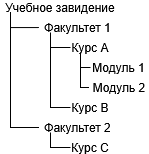

The diagram above was exported from draw.io. Its source (the exported page's mxGraphModel, read from the mxfile embedded in the PNG):
<mxGraphModel dx="1308" dy="1021" grid="1" gridSize="10" guides="1" tooltips="1" connect="1" arrows="1" fold="1" page="1" pageScale="1" pageWidth="827" pageHeight="1169" math="0" shadow="0">
  <root>
    <mxCell id="0" />
    <mxCell id="1" parent="0" />
    <mxCell id="sb5oQuooHPQhf_GdpGl--26" value="Учебное завидение" style="text;html=1;align=center;verticalAlign=middle;whiteSpace=wrap;rounded=0;" vertex="1" parent="1">
      <mxGeometry x="-420" y="120" width="120" height="10" as="geometry" />
    </mxCell>
    <mxCell id="sb5oQuooHPQhf_GdpGl--28" value="Факультет 1" style="text;html=1;align=center;verticalAlign=middle;whiteSpace=wrap;rounded=0;" vertex="1" parent="1">
      <mxGeometry x="-381.5" y="140" width="77" height="10" as="geometry" />
    </mxCell>
    <mxCell id="sb5oQuooHPQhf_GdpGl--29" value="Курс А" style="text;html=1;align=center;verticalAlign=middle;whiteSpace=wrap;rounded=0;" vertex="1" parent="1">
      <mxGeometry x="-350" y="160" width="40" height="10" as="geometry" />
    </mxCell>
    <mxCell id="sb5oQuooHPQhf_GdpGl--30" value="Модуль 1" style="text;html=1;align=center;verticalAlign=middle;whiteSpace=wrap;rounded=0;" vertex="1" parent="1">
      <mxGeometry x="-330" y="180" width="57" height="10" as="geometry" />
    </mxCell>
    <mxCell id="sb5oQuooHPQhf_GdpGl--31" value="Модуль 2" style="text;html=1;align=center;verticalAlign=middle;whiteSpace=wrap;rounded=0;" vertex="1" parent="1">
      <mxGeometry x="-331.5" y="200" width="60" height="10" as="geometry" />
    </mxCell>
    <mxCell id="sb5oQuooHPQhf_GdpGl--32" value="Курс C" style="text;html=1;align=center;verticalAlign=middle;whiteSpace=wrap;rounded=0;" vertex="1" parent="1">
      <mxGeometry x="-350" y="260" width="40" height="10" as="geometry" />
    </mxCell>
    <mxCell id="sb5oQuooHPQhf_GdpGl--33" value="Факультет 2" style="text;html=1;align=center;verticalAlign=middle;whiteSpace=wrap;rounded=0;" vertex="1" parent="1">
      <mxGeometry x="-381.5" y="240" width="77" height="10" as="geometry" />
    </mxCell>
    <mxCell id="sb5oQuooHPQhf_GdpGl--34" value="Курс B" style="text;html=1;align=center;verticalAlign=middle;whiteSpace=wrap;rounded=0;" vertex="1" parent="1">
      <mxGeometry x="-350" y="220" width="40" height="10" as="geometry" />
    </mxCell>
    <mxCell id="sb5oQuooHPQhf_GdpGl--39" value="" style="endArrow=none;html=1;rounded=0;edgeStyle=elbowEdgeStyle;elbow=vertical;exitX=0.084;exitY=1.068;exitDx=0;exitDy=0;exitPerimeter=0;entryX=0;entryY=0.5;entryDx=0;entryDy=0;" edge="1" parent="1" source="sb5oQuooHPQhf_GdpGl--26" target="sb5oQuooHPQhf_GdpGl--28">
      <mxGeometry width="50" height="50" relative="1" as="geometry">
        <mxPoint x="-410" y="150" as="sourcePoint" />
        <mxPoint x="-390" y="160" as="targetPoint" />
        <Array as="points">
          <mxPoint x="-400" y="145" />
        </Array>
      </mxGeometry>
    </mxCell>
    <mxCell id="sb5oQuooHPQhf_GdpGl--40" value="" style="endArrow=none;html=1;rounded=0;edgeStyle=elbowEdgeStyle;elbow=vertical;entryX=0;entryY=0.5;entryDx=0;entryDy=0;" edge="1" parent="1" target="sb5oQuooHPQhf_GdpGl--33">
      <mxGeometry width="50" height="50" relative="1" as="geometry">
        <mxPoint x="-410" y="130" as="sourcePoint" />
        <mxPoint x="-381.5" y="160" as="targetPoint" />
        <Array as="points">
          <mxPoint x="-400" y="245" />
        </Array>
      </mxGeometry>
    </mxCell>
    <mxCell id="sb5oQuooHPQhf_GdpGl--41" value="" style="endArrow=none;html=1;rounded=0;edgeStyle=orthogonalEdgeStyle;exitX=0;exitY=0.5;exitDx=0;exitDy=0;" edge="1" parent="1" source="sb5oQuooHPQhf_GdpGl--34">
      <mxGeometry width="50" height="50" relative="1" as="geometry">
        <mxPoint x="-340" y="230" as="sourcePoint" />
        <mxPoint x="-370" y="150" as="targetPoint" />
        <Array as="points">
          <mxPoint x="-370" y="225" />
        </Array>
      </mxGeometry>
    </mxCell>
    <mxCell id="sb5oQuooHPQhf_GdpGl--43" value="" style="endArrow=none;html=1;rounded=0;edgeStyle=orthogonalEdgeStyle;exitX=0;exitY=0.5;exitDx=0;exitDy=0;" edge="1" parent="1" source="sb5oQuooHPQhf_GdpGl--29">
      <mxGeometry width="50" height="50" relative="1" as="geometry">
        <mxPoint x="-350" y="235" as="sourcePoint" />
        <mxPoint x="-370" y="160" as="targetPoint" />
        <Array as="points">
          <mxPoint x="-370" y="165" />
        </Array>
      </mxGeometry>
    </mxCell>
    <mxCell id="sb5oQuooHPQhf_GdpGl--44" value="" style="endArrow=none;html=1;rounded=0;edgeStyle=orthogonalEdgeStyle;exitX=0;exitY=0.5;exitDx=0;exitDy=0;" edge="1" parent="1" source="sb5oQuooHPQhf_GdpGl--32">
      <mxGeometry width="50" height="50" relative="1" as="geometry">
        <mxPoint x="-350" y="325" as="sourcePoint" />
        <mxPoint x="-370" y="250" as="targetPoint" />
        <Array as="points">
          <mxPoint x="-370" y="265" />
        </Array>
      </mxGeometry>
    </mxCell>
    <mxCell id="sb5oQuooHPQhf_GdpGl--45" value="" style="endArrow=none;html=1;rounded=0;edgeStyle=orthogonalEdgeStyle;exitX=0;exitY=0.5;exitDx=0;exitDy=0;" edge="1" parent="1" source="sb5oQuooHPQhf_GdpGl--31">
      <mxGeometry width="50" height="50" relative="1" as="geometry">
        <mxPoint x="-320" y="245" as="sourcePoint" />
        <mxPoint x="-340" y="170" as="targetPoint" />
        <Array as="points">
          <mxPoint x="-340" y="205" />
        </Array>
      </mxGeometry>
    </mxCell>
    <mxCell id="sb5oQuooHPQhf_GdpGl--46" value="" style="endArrow=none;html=1;rounded=0;edgeStyle=orthogonalEdgeStyle;exitX=0;exitY=0.5;exitDx=0;exitDy=0;" edge="1" parent="1" source="sb5oQuooHPQhf_GdpGl--30">
      <mxGeometry width="50" height="50" relative="1" as="geometry">
        <mxPoint x="-320" y="245" as="sourcePoint" />
        <mxPoint x="-340" y="170" as="targetPoint" />
        <Array as="points">
          <mxPoint x="-340" y="185" />
        </Array>
      </mxGeometry>
    </mxCell>
  </root>
</mxGraphModel>